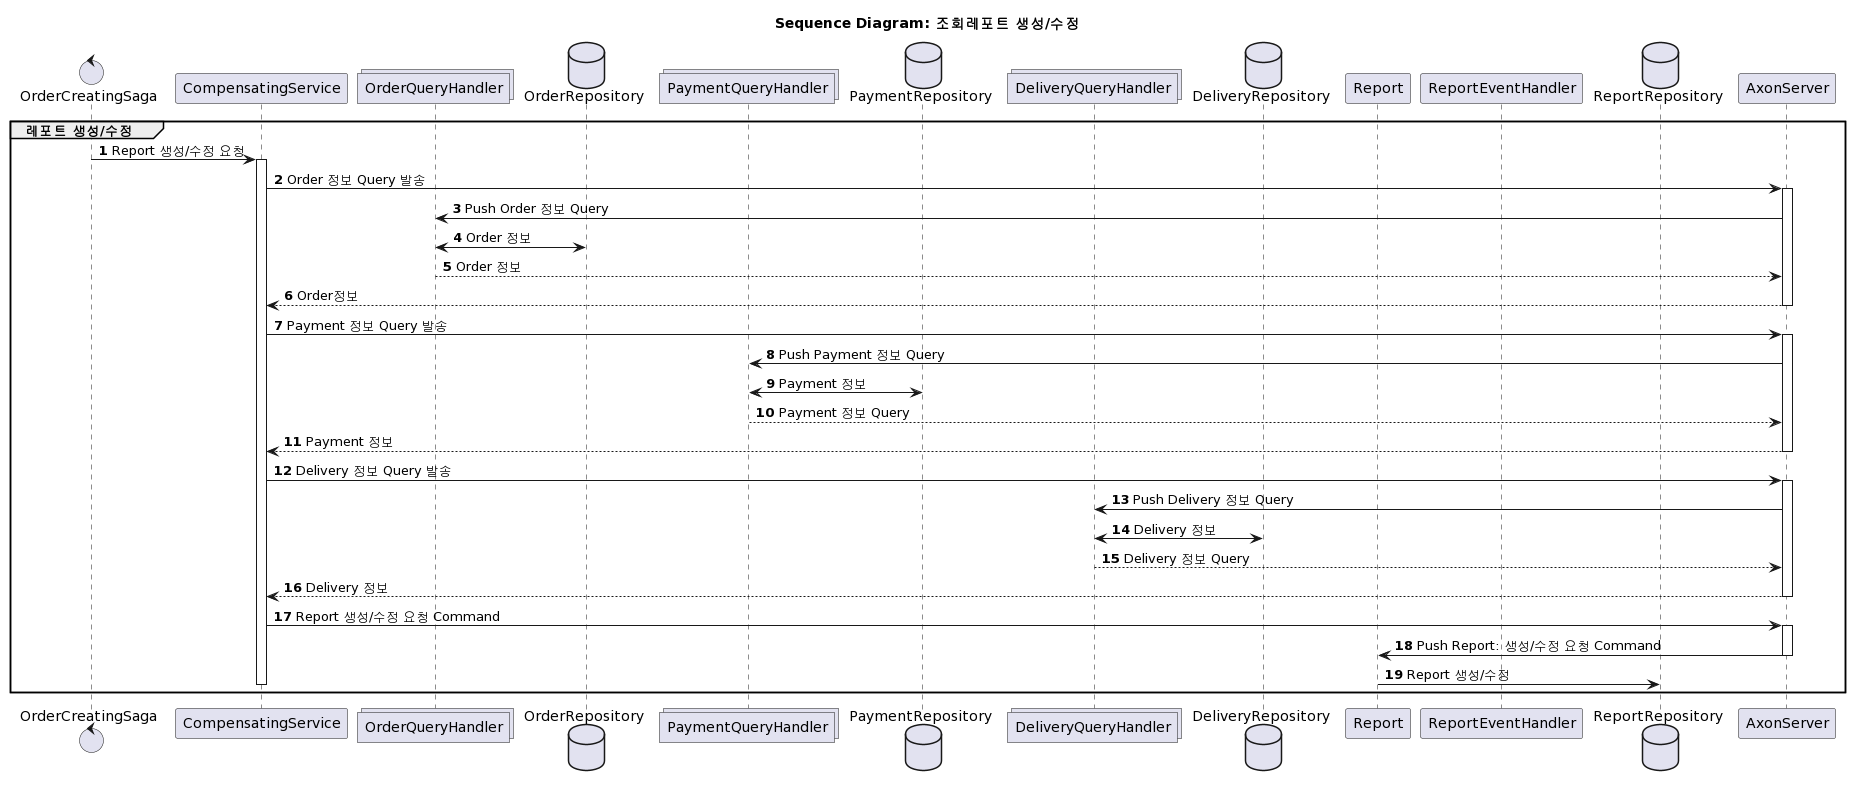

The diagram above was rendered by PlantUML. Its source (embedded in the PNG):
@startuml
/'
Report 생성/수정 Sequence Diagram
'/


title Sequence Diagram: 조회레포트 생성/수정 

control OrderCreatingSaga
participant CompensatingService
collections OrderQueryHandler
database OrderRepository
collections PaymentQueryHandler
database PaymentRepository
collections DeliveryQueryHandler
database DeliveryRepository
participant Report 
participant ReportEventHandler
database ReportRepository

autonumber
'-- Report 생성/수정 요청
group 레포트 생성/수정 
OrderCreatingSaga -> CompensatingService ++: Report 생성/수정 요청 
CompensatingService -> AxonServer ++: Order 정보 Query 발송 
AxonServer -> OrderQueryHandler: Push Order 정보 Query 
OrderQueryHandler <-> OrderRepository: Order 정보 
AxonServer <-- OrderQueryHandler: Order 정보 
AxonServer --> CompensatingService --: Order정보 

CompensatingService -> AxonServer ++: Payment 정보 Query 발송 
AxonServer -> PaymentQueryHandler: Push Payment 정보 Query 
PaymentQueryHandler <-> PaymentRepository: Payment 정보 
AxonServer <-- PaymentQueryHandler: Payment 정보 Query 
AxonServer --> CompensatingService --: Payment 정보 

CompensatingService -> AxonServer ++: Delivery 정보 Query 발송 
AxonServer -> DeliveryQueryHandler: Push Delivery 정보 Query
DeliveryQueryHandler <-> DeliveryRepository: Delivery 정보 
AxonServer <-- DeliveryQueryHandler: Delivery 정보 Query
AxonServer --> CompensatingService --: Delivery 정보 

CompensatingService -> AxonServer ++: Report 생성/수정 요청 Command  
AxonServer -> Report: Push Report: 생성/수정 요청 Command 
AxonServer --
Report -> ReportRepository: Report 생성/수정 
CompensatingService --
end
@enduml